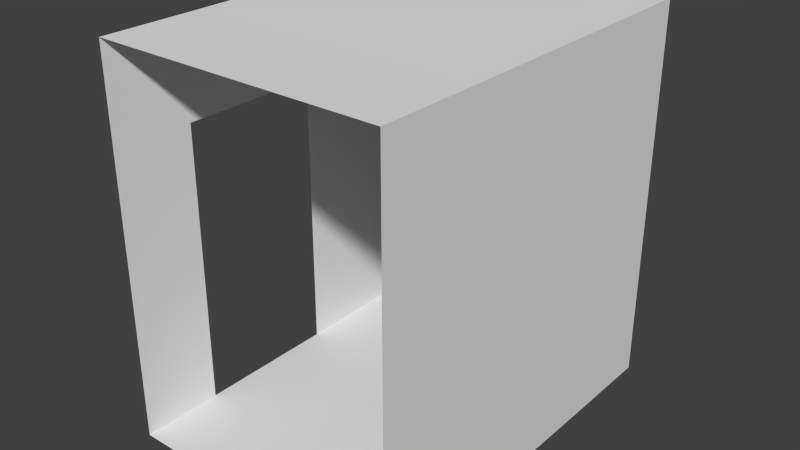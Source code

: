 # Source: corridorLeftDoor.blend  (saved by Blender 2.64.0; exported with 4.5.12 LTS)
import bpy
from mathutils import Matrix  # noqa: F401  (used for matrix-valued properties, if any)

bpy.ops.wm.read_factory_settings(use_empty=True)
scene = bpy.context.scene
scene.name = 'Scene'

# ---- collections
col_collection_1 = bpy.data.collections.new('Collection 1'); scene.collection.children.link(col_collection_1)

# ---- world
world_world = bpy.data.worlds.new('World'); scene.world = world_world
world_world.color = (0.05088, 0.05088, 0.05088)
world_world.use_sun_shadow = False
world_world.sun_shadow_jitter_overblur = 0.0
world_world.cycles.sampling_method = 'MANUAL'
world_world.cycles.sample_map_resolution = 256

# ---- meshes
me_cube = bpy.data.meshes.new('Cube')
me_cube.from_pydata([(-1.0, -1.0, -0.4977), (-1.0, 1.0, -0.4977), (1.0, 1.0, -0.4977), (1.0, -1.0, -0.4977), (-1.0, -1.0, 1.502), (-1.0, 1.0, 1.502), (1.0, 1.0, 1.502), (1.0, -1.0, 1.502), (-1.0, -0.5, 1.5), (-1.0, -0.575, -0.5), (1.0, -0.5, 1.5), (1.0, -0.5, -0.5), (1.0, 0.5, 1.5), (-1.0, 0.175, -0.5), (1.0, 0.5, -0.5), (-1.0, 0.5, 1.5), (-1.0, 1.0, 1.001), (-1.0, -1.0, 1.001), (-1.0, -0.575, 0.9988), (-1.0, 0.175, 0.9988)], [(13, 9)], [(4, 17, 0, 9, 18, 19, 13, 1, 16, 5, 15, 8), (3, 2, 1, 0), (8, 15, 5, 6, 12, 10, 7, 4), (6, 2, 14, 11, 3, 7, 10, 12)])
_uv = me_cube.uv_layers.new(name='UVMap')
_uv.uv.foreach_set('vector', [0.001019, 0.3335, 0.000764, 0.2502, 0.0, 0.001153, 0.08308, 0.0005097, 0.08384, 0.2496, 0.25, 0.249, 0.2492, 0.0, 0.3323, 0.000134, 0.3331, 0.2492, 0.3333, 0.3324, 0.2503, 0.3323, 0.0841, 0.3328, 0.6667, 0.3345, 0.999, 0.3335, 1.0, 0.6658, 0.6677, 0.6668, 0.3341, 0.5837, 0.3336, 0.4176, 0.3333, 0.3345, 0.6656, 0.3335, 0.6659, 0.4165, 0.6664, 0.5827, 0.6667, 0.6658, 0.3344, 0.6668, 0.3344, 0.3335, 0.3333, 0.001153, 0.4164, 0.0005098, 0.5826, 0.0, 0.6656, 0.000134, 0.6667, 0.3324, 0.5836, 0.3323, 0.4174, 0.3328])
me_cube.use_remesh_preserve_volume = False
me_cube.use_remesh_preserve_attributes = False
me_cube.use_mirror_vertex_groups = False
me_cube.update()

# ---- objects
ob_cube = bpy.data.objects.new('Cube', me_cube)

# ---- transforms, parenting, visibility, modifiers, constraints
ob_cube.location = (0.0, 0.0, 1.0)
ob_cube.scale = (1.5, 2.0, 2.0)
ob_cube.lineart.crease_threshold = 0.0

# ---- collection membership
col_collection_1.objects.link(ob_cube)

# ---- scene / render settings (as saved in the file)
scene.frame_start = 1; scene.frame_end = 250; scene.frame_set(1)
scene.render.engine = 'BLENDER_EEVEE_NEXT'
scene.render.image_settings.color_mode = 'RGB'
scene.render.image_settings.compression = 90
scene.render.resolution_percentage = 50
scene.render.dither_intensity = 0.0
scene.render.bake_margin = 2
scene.render.bake_bias = 0.0
scene.cycles.use_denoising = False
scene.cycles.samples = 10
scene.cycles.sampling_pattern = 'TABULATED_SOBOL'
scene.cycles.light_sampling_threshold = 0.0
scene.cycles.use_adaptive_sampling = False
scene.cycles.use_light_tree = False
scene.cycles.blur_glossy = 0.0
scene.cycles.volume_bounces = 1
scene.cycles.pixel_filter_type = 'GAUSSIAN'
scene.cycles.sample_clamp_indirect = 0.0
scene.view_settings.view_transform = 'Standard'
bpy.context.view_layer.update()

# ---- added for rendering (the .blend has no active camera and no usable light): camera, sun
cam_auto = bpy.data.cameras.new('AutoCamera')
cam_auto.lens = 50.0
cam_auto.sensor_width = 36.0
cam_auto.clip_end = 1000.0
ob_auto_camera = bpy.data.objects.new('AutoCamera', cam_auto)
scene.collection.objects.link(ob_auto_camera)
ob_auto_camera.location = (5.92704, -7.11245, 6.74397)
ob_auto_camera.rotation_euler = (1.09748, -7.21219e-08, 0.694738)
scene.camera = ob_auto_camera
light_auto_sun = bpy.data.lights.new('AutoSun', 'SUN')
light_auto_sun.energy = 3.0
light_auto_sun.angle = 0.0523599
ob_auto_sun = bpy.data.objects.new('AutoSun', light_auto_sun)
scene.collection.objects.link(ob_auto_sun)
ob_auto_sun.rotation_euler = (0.872665, 0.174533, 0.523599)
bpy.context.view_layer.update()
